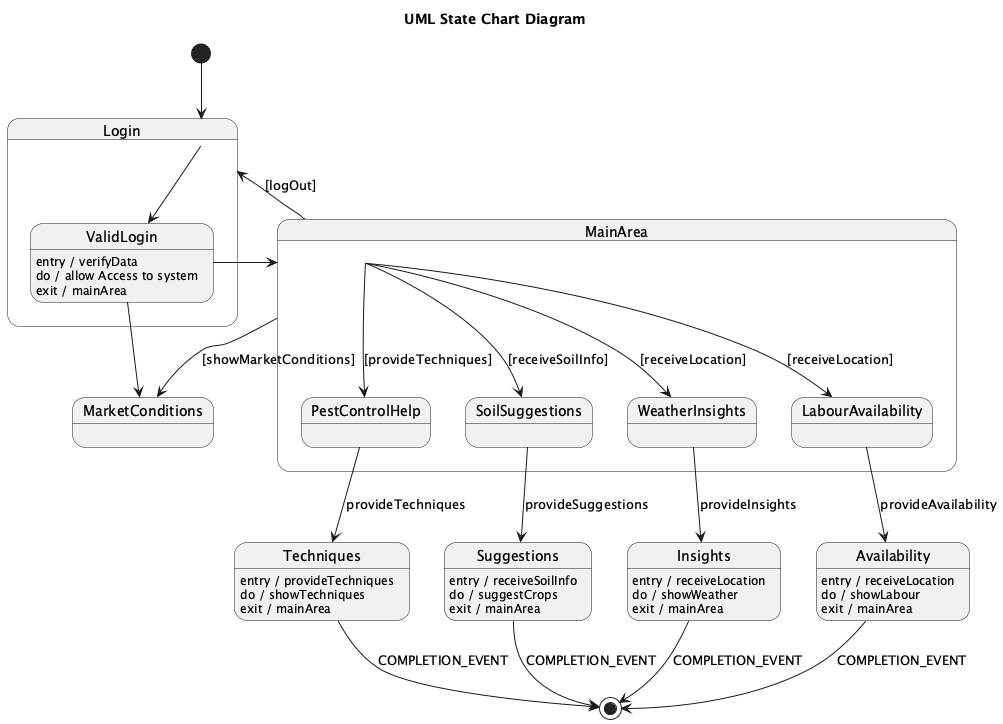

The diagram above was rendered by PlantUML. Its source (embedded in the PNG):
@startuml
title UML State Chart Diagram

[*] --> Login

state Login {
  ValidLogin : entry / verifyData
  ValidLogin : do / allow Access to system
  ValidLogin : exit / mainArea
}

state MainArea <<choice>> {
  MainArea --> MarketConditions : [showMarketConditions]
  MainArea --> PestControlHelp : [provideTechniques]
  MainArea --> SoilSuggestions : [receiveSoilInfo]
  MainArea --> WeatherInsights : [receiveLocation]
  MainArea --> LabourAvailability : [receiveLocation]
}

state MarketConditions {
  ValidLogin --> MarketConditions
}

state Techniques {
  PestControlHelp --> Techniques : provideTechniques
  Techniques : entry / provideTechniques
  Techniques : do / showTechniques
  Techniques : exit / mainArea
}

state Suggestions {
  SoilSuggestions --> Suggestions : provideSuggestions
  Suggestions : entry / receiveSoilInfo
  Suggestions : do / suggestCrops
  Suggestions : exit / mainArea
}

state Insights {
  WeatherInsights --> Insights : provideInsights
  Insights : entry / receiveLocation
  Insights : do / showWeather
  Insights : exit / mainArea
}

state Availability {
  LabourAvailability --> Availability : provideAvailability
  Availability : entry / receiveLocation
  Availability : do / showLabour
  Availability : exit / mainArea
}

Login --> ValidLogin

ValidLogin --> MainArea

Techniques --> [*] : COMPLETION_EVENT

Suggestions --> [*] : COMPLETION_EVENT

Insights --> [*] : COMPLETION_EVENT

Availability --> [*] : COMPLETION_EVENT

MainArea --> Login : [logOut]
@enduml